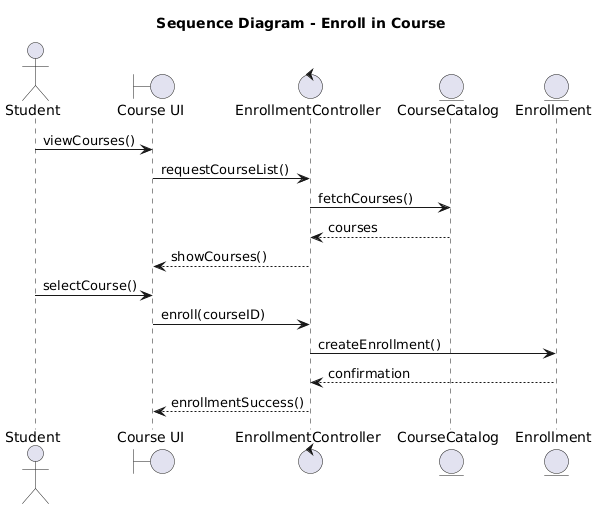

The diagram above was rendered by PlantUML. Its source (embedded in the PNG):
@startuml
title Sequence Diagram - Enroll in Course

actor Student
boundary "Course UI" as UI
control "EnrollmentController" as EC
entity "CourseCatalog" as CC
entity "Enrollment" as EN

Student -> UI : viewCourses()
UI -> EC : requestCourseList()
EC -> CC : fetchCourses()
CC --> EC : courses
EC --> UI : showCourses()

Student -> UI : selectCourse()
UI -> EC : enroll(courseID)
EC -> EN : createEnrollment()
EN --> EC : confirmation
EC --> UI : enrollmentSuccess()
@enduml